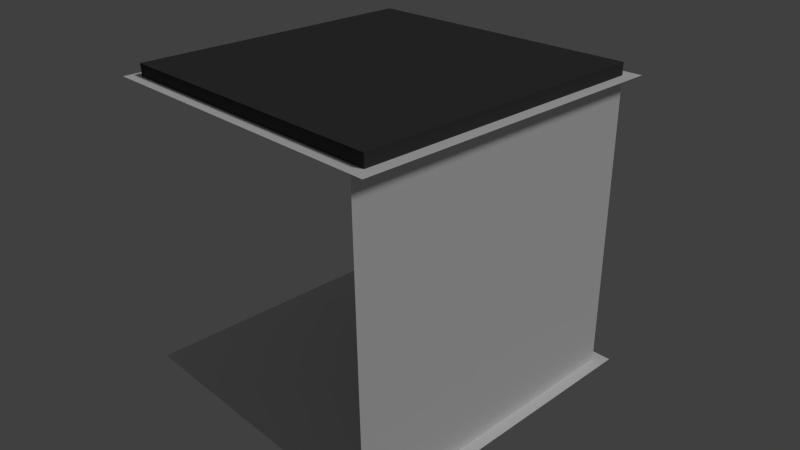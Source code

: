 # Source: Room_Corner.blend  (saved by Blender 2.76.0; exported with 4.5.12 LTS)
import bpy
from mathutils import Matrix  # noqa: F401  (used for matrix-valued properties, if any)

bpy.ops.wm.read_factory_settings(use_empty=True)
scene = bpy.context.scene
scene.name = 'Scene'

# ---- collections
col_collection_1 = bpy.data.collections.new('Collection 1'); scene.collection.children.link(col_collection_1)

# ---- materials (node trees are filled in below, after node groups)
mat_floor = bpy.data.materials.new('Floor')
mat_floor.alpha_threshold = 0.0
mat_floor.use_transparent_shadow = False
mat_floor.roughness = 0.5
mat_wall = bpy.data.materials.new('Wall')
mat_wall.alpha_threshold = 0.0
mat_wall.use_transparent_shadow = False
mat_wall.roughness = 0.5
mat_roof = bpy.data.materials.new('Roof')
mat_roof.alpha_threshold = 0.0
mat_roof.use_transparent_shadow = False
mat_roof.roughness = 0.5
mat_outside = bpy.data.materials.new('Outside')
mat_outside.alpha_threshold = 0.0
mat_outside.use_transparent_shadow = False
mat_outside.preview_render_type = 'CUBE'
mat_outside.diffuse_color = (0.04955, 0.04955, 0.04955, 1.0)
mat_outside.roughness = 0.5

# ---- material node trees

# ---- world
world_world = bpy.data.worlds.new('World'); scene.world = world_world
world_world.color = (0.05088, 0.05088, 0.05088)
world_world.use_sun_shadow = False
world_world.sun_shadow_jitter_overblur = 0.0
world_world.cycles.sampling_method = 'MANUAL'
world_world.cycles.sample_map_resolution = 256

# ---- cameras
cam_camera = bpy.data.cameras.new('Camera')
cam_camera.clip_end = 100.0
cam_camera.lens = 35.0
cam_camera.sensor_width = 32.0
cam_camera.sensor_height = 18.0
cam_camera.ortho_scale = 7.314
cam_camera.dof.focus_distance = 0.0
cam_camera.dof.aperture_fstop = 128.0

# ---- lights
light_lamp = bpy.data.lights.new('Lamp', 'SUN')
light_lamp.transmission_factor = 0.0
light_lamp.cutoff_distance = 30.0
light_lamp.angle = 0.1993
light_lamp.energy = 1.0
light_lamp.shadow_buffer_clip_start = 1.001
light_lamp.shadow_soft_size = 0.1
light_lamp.shadow_cascade_max_distance = 1000.0
light_lamp.cycles.use_multiple_importance_sampling = False

# ---- meshes
me_cube = bpy.data.meshes.new('Cube')
me_cube.from_pydata([(2.5, 2.5, 0.0), (2.5, -2.5, 0.0), (-2.5, -2.5, 0.0), (-2.5, 2.5, 0.0), (2.5, 2.5, 5.0), (2.5, -2.5, 5.0), (-2.5, -2.5, 5.0), (-2.5, 2.5, 5.0), (2.5, -2.7, -1.907e-08), (-2.5, -2.7, -1.907e-08), (2.5, -2.7, 5.0), (-2.5, -2.7, 5.0), (-2.7, -2.5, -2.861e-08), (-2.7, 2.5, -2.861e-08), (-2.7, -2.5, 5.0), (-2.7, 2.5, 5.0), (2.5, 2.7, 4.292e-08), (-2.5, 2.7, 4.292e-08), (2.5, 2.7, 5.0), (-2.5, 2.7, 5.0), (2.7, -2.5, 5.0), (2.7, 2.5, 5.0), (2.7, -2.5, 4.768e-09), (2.7, 2.5, 4.768e-09), (2.5, 2.5, 5.2), (2.5, -2.5, 5.2), (-2.5, 2.5, 5.2), (-2.5, -2.5, 5.2), (2.5, 2.5, -0.2), (2.5, -2.5, -0.2), (-2.5, 2.5, -0.2), (-2.5, -2.5, -0.2), (2.7, 0.0, 4.768e-09), (-2.7, 7.153e-07, -2.861e-08), (0.0, -2.7, -1.907e-08), (4.768e-07, 2.7, 4.292e-08), (2.7, -2.7, -7.153e-09), (2.7, 2.7, 2.384e-08), (-2.7, 2.7, 7.153e-09), (-2.7, -2.7, -2.384e-08), (-2.7, -2.7, 5.0), (-2.7, 2.7, 5.0), (2.7, 2.7, 5.0), (2.7, -2.7, 5.0)], [], [(2, 3, 30, 31), (4, 7, 26, 24), (2, 9, 34, 8, 1), (7, 19, 18, 4), (7, 4, 5, 6), (1, 22, 32, 23, 0), (0, 3, 2, 1), (5, 10, 11, 6), (3, 13, 33, 12, 2), (6, 14, 15, 7), (0, 16, 35, 17, 3), (4, 21, 20, 5), (24, 26, 27, 25), (6, 5, 25, 27), (5, 4, 24, 25), (7, 6, 27, 26), (28, 29, 31, 30), (1, 2, 31, 29), (3, 0, 28, 30), (0, 1, 29, 28), (22, 1, 8, 36), (23, 37, 16, 0), (3, 17, 38, 13), (2, 12, 39, 9), (11, 40, 14, 6), (7, 15, 41, 19), (4, 18, 42, 21), (5, 20, 43, 10), (4, 0, 1, 5), (1, 8, 10, 5), (0, 4, 7, 3), (7, 15, 13, 3)])
me_cube.polygons.foreach_set('material_index', [3, 3, 0, 2, 2, 0, 0, 2, 0, 2, 0, 2, 3, 3, 3, 3, 3, 3, 3, 3, 0, 0, 0, 0, 2, 2, 2, 2, 1, 1, 1, 1])
_uv = me_cube.uv_layers.new(name='UVMap')
_uv.uv.foreach_set('vector', [0.9655, 0.9259, 0.9655, 0.0, 1.0, 0.0, 1.0, 0.9259, 0.9999, 0.9999, 0.9999, 9.998e-05, 0.9999, 9.998e-05, 0.9999, 0.9999, 0.963, 0.03704, 1.0, 0.03704, 1.0, 0.5, 1.0, 0.963, 0.963, 0.963, 0.03713, 0.9629, 0.03713, 0.9999, 0.9629, 0.9999, 0.9629, 0.9629, 0.03713, 0.9629, 0.9629, 0.9629, 0.9629, 0.03713, 0.03713, 0.03714, 0.963, 0.963, 0.963, 1.0, 0.5, 1.0, 0.03704, 1.0, 0.03704, 0.963, 0.03704, 0.963, 0.03704, 0.03704, 0.963, 0.03704, 0.963, 0.963, 0.9629, 0.03713, 0.9629, 9.998e-05, 0.03713, 0.0001086, 0.03713, 0.03714, 0.03704, 0.03704, 0.03704, 3.091e-07, 0.5, 1.325e-07, 0.963, 0.0, 0.963, 0.03704, 0.03713, 0.03714, 0.0001, 0.03714, 0.0001054, 0.9629, 0.03713, 0.9629, 0.03704, 0.963, 2.649e-07, 0.963, 1.325e-07, 0.5, 0.0, 0.03704, 0.03704, 0.03704, 0.9629, 0.9629, 0.9999, 0.9629, 0.9999, 0.03713, 0.9629, 0.03713, 0.9999, 0.9999, 0.9999, 9.998e-05, 9.998e-05, 0.0001005, 0.0001003, 0.9999, 9.998e-05, 0.0001005, 0.0001003, 0.9999, 0.0001003, 0.9999, 9.998e-05, 0.0001005, 0.0001003, 0.9999, 0.9999, 0.9999, 0.9999, 0.9999, 0.0001003, 0.9999, 0.9999, 9.998e-05, 9.998e-05, 0.0001005, 9.998e-05, 0.0001005, 0.9999, 9.998e-05, 0.0, 0.0, 0.0, 0.0, 0.0, 0.0, 0.0, 0.0, 0.0, 0.0, 0.0, 0.0, 0.0, 0.0, 0.0, 0.0, 0.931, 0.9259, 0.931, 0.0, 0.9655, 0.0, 0.9655, 0.9259, 0.0, 0.0, 0.0, 0.0, 0.0, 0.0, 0.0, 0.0, 0.963, 1.0, 0.963, 0.963, 1.0, 0.963, 1.0, 1.0, 0.03704, 1.0, 2.649e-07, 1.0, 2.649e-07, 0.963, 0.03704, 0.963, 0.03704, 0.03704, 0.0, 0.03704, 1.766e-07, 1.325e-07, 0.03704, 3.091e-07, 0.963, 0.03704, 0.963, 0.0, 1.0, 4.415e-08, 1.0, 0.03704, 0.03713, 0.0001086, 9.998e-05, 0.0001087, 0.0001, 0.03714, 0.03713, 0.03714, 0.03713, 0.9629, 0.0001054, 0.9629, 0.0001056, 0.9999, 0.03713, 0.9999, 0.9629, 0.9629, 0.9629, 0.9999, 0.9999, 0.9999, 0.9999, 0.9629, 0.9629, 0.03713, 0.9999, 0.03713, 0.9999, 0.0001001, 0.9629, 9.998e-05, 0.03717, 1.0, 0.03717, 4.807e-05, 0.9629, 4.813e-05, 0.9629, 1.0, 0.9629, 4.813e-05, 1.0, 4.816e-05, 1.0, 1.0, 0.9629, 1.0, 1.0, 5.96e-08, 1.0, 1.0, 0.03846, 1.0, 0.03846, 5.96e-08, 0.03846, 1.0, -8.941e-08, 1.0, 1.192e-07, 5.96e-08, 0.03846, 5.96e-08])
me_cube.materials.append(mat_floor)
me_cube.materials.append(mat_wall)
me_cube.materials.append(mat_roof)
me_cube.materials.append(mat_outside)
me_cube.use_remesh_preserve_volume = False
me_cube.use_remesh_preserve_attributes = False
me_cube.use_mirror_vertex_groups = False
me_cube.update()

# ---- objects
ob_cube = bpy.data.objects.new('Cube', me_cube)
ob_lamp = bpy.data.objects.new('Lamp', light_lamp)
ob_camera = bpy.data.objects.new('Camera', cam_camera)

# ---- transforms, parenting, visibility, modifiers, constraints
ob_cube.location = (0.0, 0.0, 0.0)
ob_cube.lock_rotations_4d = False
ob_cube.empty_display_type = 'ARROWS'
ob_cube.show_all_edges = True
ob_cube.lineart.crease_threshold = 0.0
_vg = ob_cube.vertex_groups.new(name='Floor')
_vg = ob_cube.vertex_groups.new(name='Roof')
_vg = ob_cube.vertex_groups.new(name='Walls')
ob_lamp.location = (-0.07159, -0.08205, 2.093)
ob_lamp.rotation_euler = (0.6503, 0.05522, 1.866)
ob_lamp.lock_rotations_4d = False
ob_lamp.empty_display_type = 'ARROWS'
ob_lamp.color = (0.0, 0.0, 0.0, 0.0)
ob_lamp.lineart.crease_threshold = 0.0
ob_camera.location = (9.32, -8.327, 8.764)
ob_camera.rotation_euler = (1.109, 0.01082, 0.8149)
ob_camera.lock_rotations_4d = False
ob_camera.empty_display_type = 'ARROWS'
ob_camera.color = (0.0, 0.0, 0.0, 0.0)
ob_camera.display_type = 'WIRE'
ob_camera.lineart.crease_threshold = 0.0

# ---- collection membership
col_collection_1.objects.link(ob_cube)
col_collection_1.objects.link(ob_lamp)
col_collection_1.objects.link(ob_camera)

# ---- scene / render settings (as saved in the file)
scene.camera = ob_camera
scene.frame_start = 1; scene.frame_end = 250; scene.frame_set(67)
scene.render.engine = 'BLENDER_EEVEE_NEXT'
scene.render.resolution_percentage = 50
scene.render.dither_intensity = 0.0
scene.cycles.use_denoising = False
scene.cycles.samples = 10
scene.cycles.sampling_pattern = 'TABULATED_SOBOL'
scene.cycles.light_sampling_threshold = 0.0
scene.cycles.use_adaptive_sampling = False
scene.cycles.use_light_tree = False
scene.cycles.blur_glossy = 0.0
scene.cycles.pixel_filter_type = 'GAUSSIAN'
scene.cycles.sample_clamp_indirect = 0.0
scene.view_settings.view_transform = 'Standard'
bpy.context.view_layer.update()
